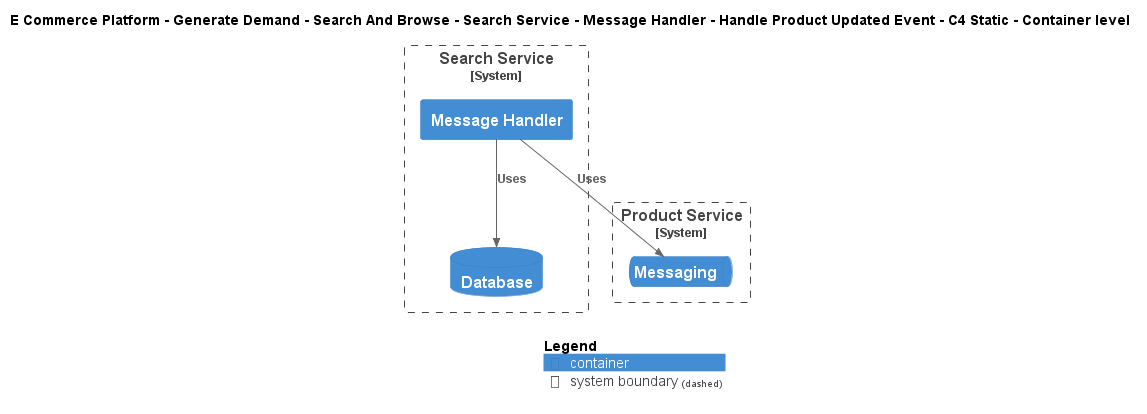

The diagram above was rendered by PlantUML. Its source (embedded in the PNG):
@startuml
!include ..\..\..\..\..\..\..\..\..\.c4s\C4_Container.puml

AddElementTag("c4interflow:lifecycle:new", $bgColor=green, $fontColor=#ffffff, $borderColor=green, $shadowing="False")
AddElementTag("c4interflow:lifecycle:changed", $bgColor=orange, $fontColor=#ffffff, $borderColor=orange, $shadowing="False")
AddElementTag("c4interflow:lifecycle:removed", $bgColor=red, $fontColor=#ffffff, $borderColor=red, $shadowing="False")

AddRelTag("c4interflow:lifecycle:new", $textColor=green, $lineColor=green)
AddRelTag("c4interflow:lifecycle:changed", $textColor=orange, $lineColor=orange)
AddRelTag("c4interflow:lifecycle:removed", $textColor=red, $lineColor=red)

SHOW_PERSON_PORTRAIT()
LAYOUT_TOP_DOWN()

skinparam linetype polyline

title E Commerce Platform - Generate Demand - Search And Browse - Search Service - Message Handler - Handle Product Updated Event - C4 Static - Container level


System_Boundary(ECommercePlatform.GenerateDemand.SearchAndBrowse.SoftwareSystems.SearchService, "Search Service") {
    Container(ECommercePlatform.GenerateDemand.SearchAndBrowse.SoftwareSystems.SearchService.Containers.MessageHandler, "Message Handler", "", "")
    ContainerDb(ECommercePlatform.GenerateDemand.SearchAndBrowse.SoftwareSystems.SearchService.Containers.Database, "Database", "", "")
}

System_Boundary(ECommercePlatform.CreateProduct.ProductInformationManagement.SoftwareSystems.ProductService, "Product Service") {
    ContainerQueue(ECommercePlatform.CreateProduct.ProductInformationManagement.SoftwareSystems.ProductService.Containers.Messaging, "Messaging", "", "")
}

Rel(ECommercePlatform.GenerateDemand.SearchAndBrowse.SoftwareSystems.SearchService.Containers.MessageHandler, ECommercePlatform.CreateProduct.ProductInformationManagement.SoftwareSystems.ProductService.Containers.Messaging, "Uses")
Rel(ECommercePlatform.GenerateDemand.SearchAndBrowse.SoftwareSystems.SearchService.Containers.MessageHandler, ECommercePlatform.GenerateDemand.SearchAndBrowse.SoftwareSystems.SearchService.Containers.Database, "Uses")


SHOW_LEGEND()
@enduml